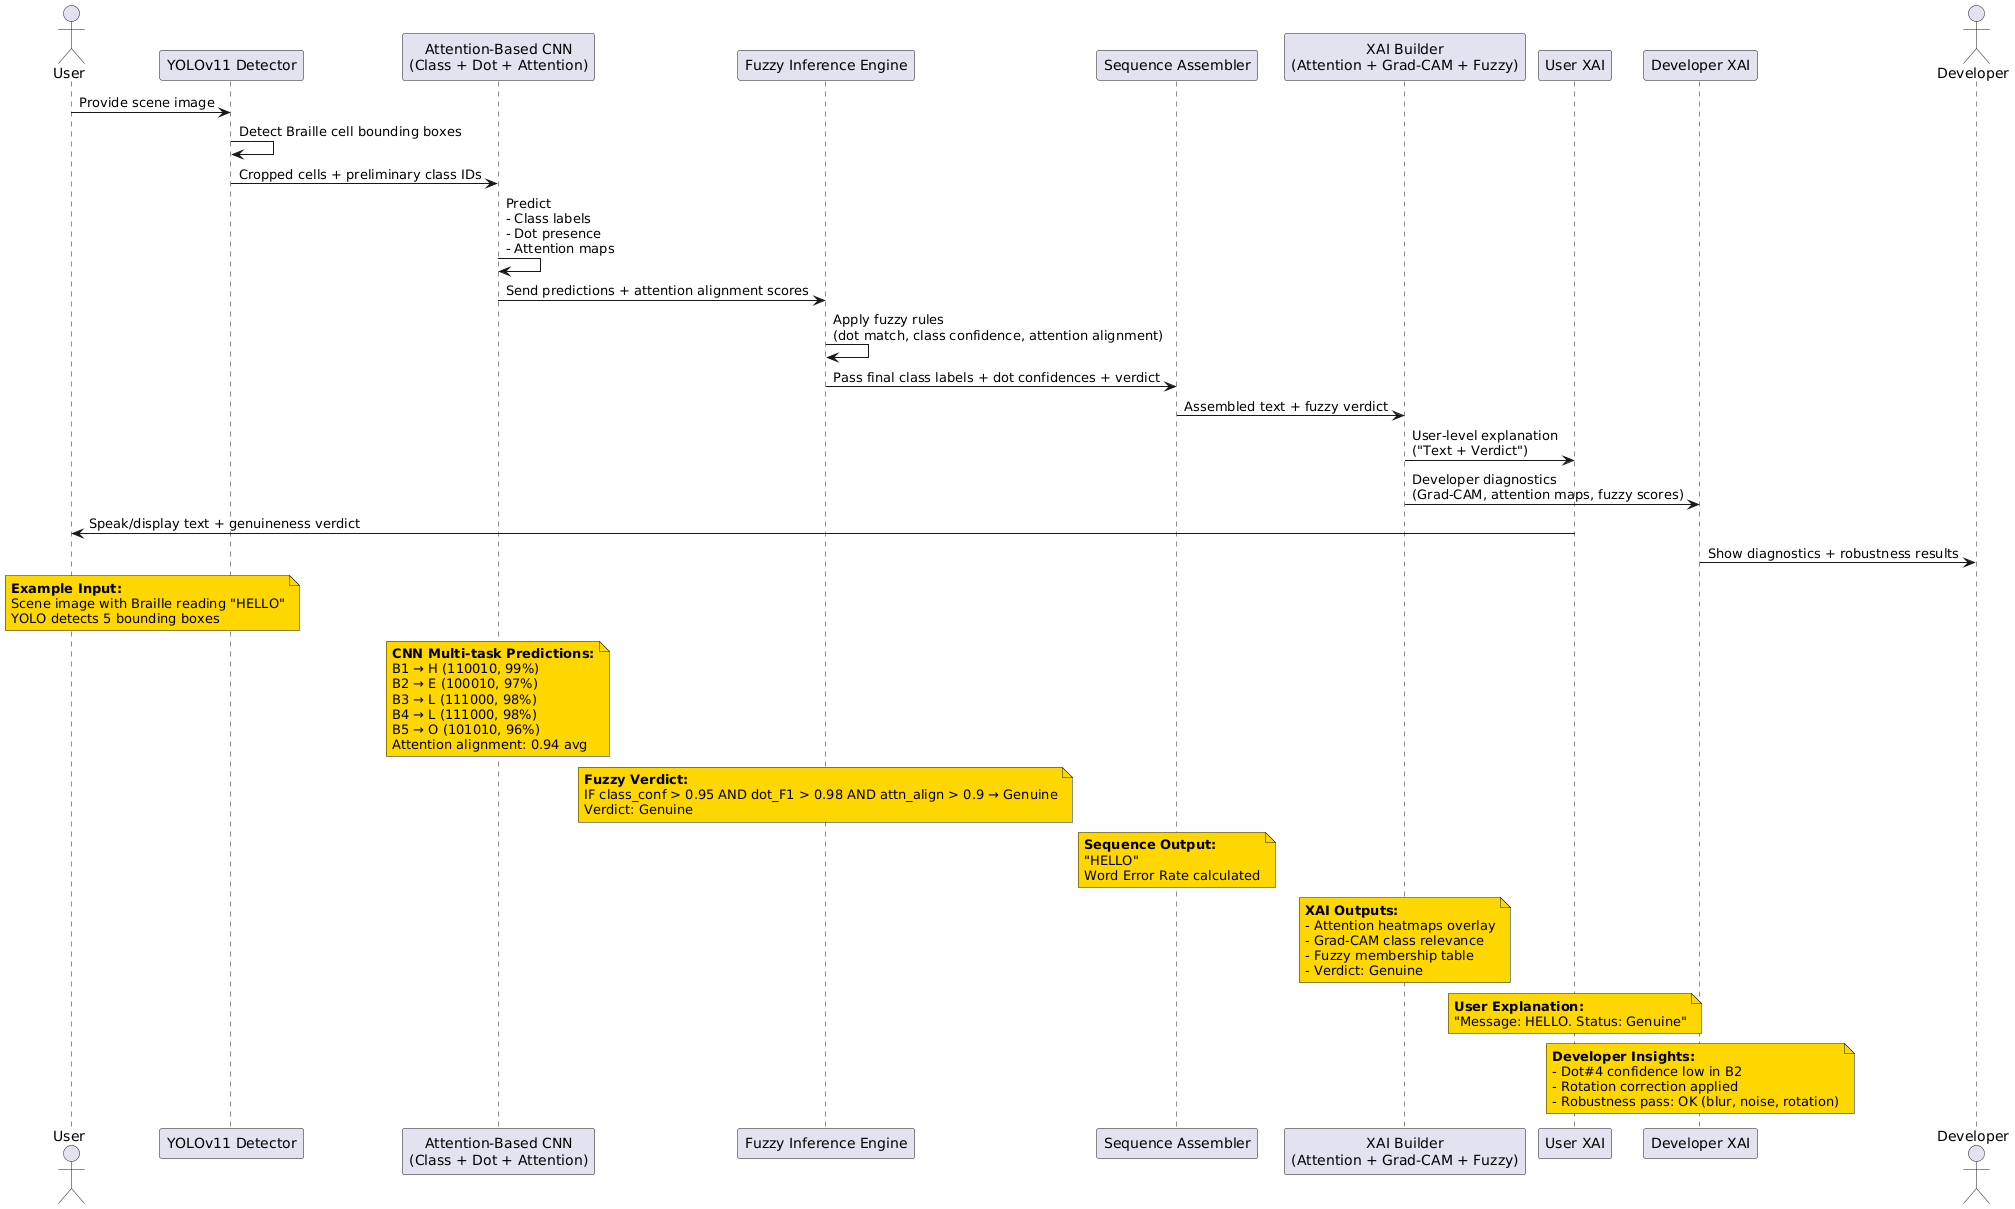

The diagram above was rendered by PlantUML. Its source (embedded in the PNG):
@startuml
' =======================================================
' Braille Recognition System Sequence Diagram (Updated)
' =======================================================

skinparam linetype ortho

actor User
participant "YOLOv11 Detector" as YOLO
participant "Attention-Based CNN\n(Class + Dot + Attention)" as CNN
participant "Fuzzy Inference Engine" as Fuzzy
participant "Sequence Assembler" as SA
participant "XAI Builder\n(Attention + Grad-CAM + Fuzzy)" as XAI
participant "User XAI" as UXAI
participant "Developer XAI" as DXAI
actor Developer

' Main flow
User -> YOLO: Provide scene image
YOLO -> YOLO: Detect Braille cell bounding boxes
YOLO -> CNN: Cropped cells + preliminary class IDs
CNN -> CNN: Predict\n- Class labels\n- Dot presence\n- Attention maps
CNN -> Fuzzy: Send predictions + attention alignment scores
Fuzzy -> Fuzzy: Apply fuzzy rules\n(dot match, class confidence, attention alignment)
Fuzzy -> SA: Pass final class labels + dot confidences + verdict
SA -> XAI: Assembled text + fuzzy verdict
XAI -> UXAI: User-level explanation\n("Text + Verdict")
XAI -> DXAI: Developer diagnostics\n(Grad-CAM, attention maps, fuzzy scores)
UXAI -> User: Speak/display text + genuineness verdict
DXAI -> Developer: Show diagnostics + robustness results

' Example annotations
note over User, YOLO #FFD700
<b>Example Input:</b>
Scene image with Braille reading "HELLO"
YOLO detects 5 bounding boxes
end note

note over CNN #FFD700
<b>CNN Multi-task Predictions:</b>
B1 → H (110010, 99%)
B2 → E (100010, 97%)
B3 → L (111000, 98%)
B4 → L (111000, 98%)
B5 → O (101010, 96%)
Attention alignment: 0.94 avg
end note

note over Fuzzy #FFD700
<b>Fuzzy Verdict:</b>
IF class_conf > 0.95 AND dot_F1 > 0.98 AND attn_align > 0.9 → Genuine
Verdict: Genuine
end note

note over SA #FFD700
<b>Sequence Output:</b>
"HELLO"
Word Error Rate calculated
end note

note over XAI #FFD700
<b>XAI Outputs:</b>
- Attention heatmaps overlay
- Grad-CAM class relevance
- Fuzzy membership table
- Verdict: Genuine
end note

note over UXAI #FFD700
<b>User Explanation:</b>
"Message: HELLO. Status: Genuine"
end note

note over DXAI #FFD700
<b>Developer Insights:</b>
- Dot#4 confidence low in B2
- Rotation correction applied
- Robustness pass: OK (blur, noise, rotation)
end note
@enduml